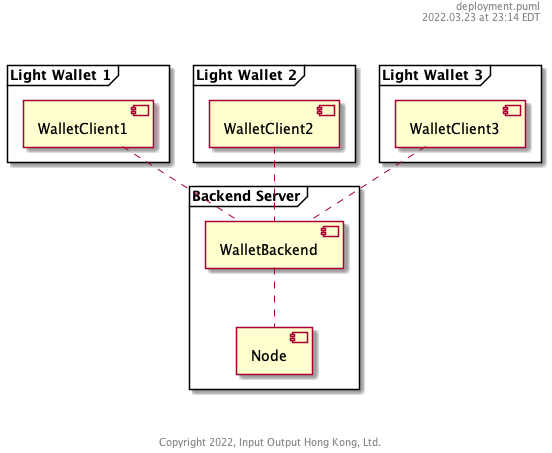

The diagram above was rendered by PlantUML. Its source (embedded in the PNG):
@startuml
'-----------------------------------------------------------
' Please include this standard header
header %filename()\n%date("yyyy.MM.dd' at 'HH:mm z")\n\n\n
'-----------------------------------------------------------

frame "Light Wallet 1" {
        [WalletClient1]
}
frame "Light Wallet 2" {
        [WalletClient2]
}
frame "Light Wallet 3" {
        [WalletClient3]
}


frame "Backend Server" {
        [WalletBackend]
        [Node]
}

[WalletClient1] .. [WalletBackend]
[WalletClient2] .. [WalletBackend]
[WalletClient3] .. [WalletBackend]


[WalletBackend] .. [Node]

'-----------------------------------------------------------
' Please include this standard footer
footer \n\n\nCopyright %date("yyyy"), Input Output Hong Kong, Ltd.
'-----------------------------------------------------------
@enduml